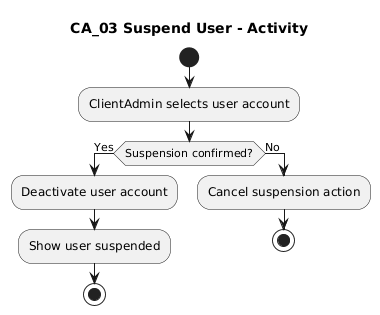

The diagram above was rendered by PlantUML. Its source (embedded in the PNG):
@startuml
title CA_03 Suspend User - Activity
start
:ClientAdmin selects user account;
if (Suspension confirmed?) then (Yes)
  :Deactivate user account;
  :Show user suspended;
  stop
else (No)
  :Cancel suspension action;
  stop
endif
@enduml